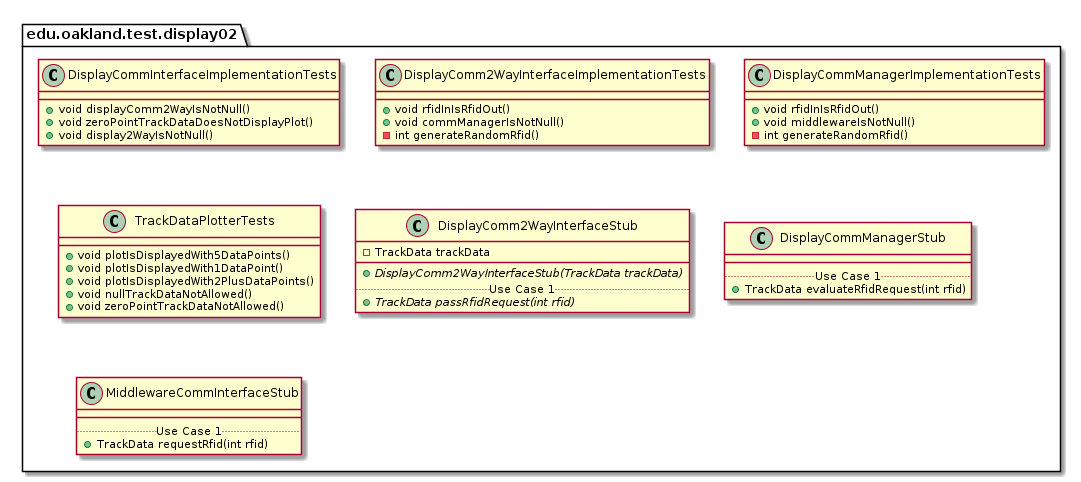

The diagram above was rendered by PlantUML. Its source (embedded in the PNG):
@startuml Display02TestPackage

package edu.oakland.test.display02 {
    
}


package edu.oakland.test.display02 {
    class DisplayCommInterfaceImplementationTests {
        + void displayComm2WayIsNotNull()
        + void zeroPointTrackDataDoesNotDisplayPlot()
        + void display2WayIsNotNull()
    }
}


package edu.oakland.test.display02 {
    class DisplayComm2WayInterfaceImplementationTests {
        + void rfidInIsRfidOut()
        + void commManagerIsNotNull()
        - int generateRandomRfid()
    }
}


package edu.oakland.test.display02 {
    class DisplayCommManagerImplementationTests {
        + void rfidInIsRfidOut()
        + void middlewareIsNotNull()
        - int generateRandomRfid()
    }
}


package edu.oakland.test.display02 {
    class TrackDataPlotterTests {
        + void plotIsDisplayedWith5DataPoints()
        + void plotIsDisplayedWith1DataPoint()
        + void plotIsDisplayedWith2PlusDataPoints()
        + void nullTrackDataNotAllowed()
        + void zeroPointTrackDataNotAllowed() 
    }
}


package edu.oakland.test.display02 {
    class DisplayComm2WayInterfaceStub {
        - TrackData trackData
        __
        {abstract} + DisplayComm2WayInterfaceStub(TrackData trackData)
        .. Use Case 1 ..
        {abstract} + TrackData passRfidRequest(int rfid)
    }
}


package edu.oakland.test.display02 {
    class DisplayCommManagerStub {
        __
        .. Use Case 1 ..
        + TrackData evaluateRfidRequest(int rfid)
    }
}


package edu.oakland.test.display02 {
    class MiddlewareCommInterfaceStub {
        __
        .. Use Case 1 ..
        + TrackData requestRfid(int rfid)
    }
}


@enduml